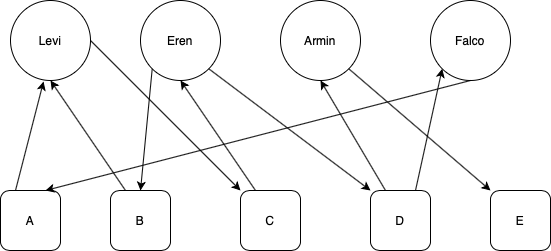

The diagram above was exported from draw.io. Its source (the exported page's mxGraphModel, read from the mxfile embedded in the PNG):
<mxGraphModel dx="861" dy="612" grid="1" gridSize="10" guides="1" tooltips="1" connect="1" arrows="1" fold="1" page="1" pageScale="1" pageWidth="850" pageHeight="1100" math="0" shadow="0">
  <root>
    <mxCell id="0" />
    <mxCell id="1" parent="0" />
    <mxCell id="9eVSUM1rpypYdnvSetWI-2" value="Falco" style="ellipse;whiteSpace=wrap;html=1;aspect=fixed;" vertex="1" parent="1">
      <mxGeometry x="470" y="130" width="80" height="80" as="geometry" />
    </mxCell>
    <mxCell id="9eVSUM1rpypYdnvSetWI-3" value="Armin" style="ellipse;whiteSpace=wrap;html=1;aspect=fixed;" vertex="1" parent="1">
      <mxGeometry x="320" y="130" width="80" height="80" as="geometry" />
    </mxCell>
    <mxCell id="9eVSUM1rpypYdnvSetWI-4" value="Eren" style="ellipse;whiteSpace=wrap;html=1;aspect=fixed;" vertex="1" parent="1">
      <mxGeometry x="180" y="130" width="80" height="80" as="geometry" />
    </mxCell>
    <mxCell id="9eVSUM1rpypYdnvSetWI-5" value="Levi" style="ellipse;whiteSpace=wrap;html=1;aspect=fixed;" vertex="1" parent="1">
      <mxGeometry x="50" y="130" width="80" height="80" as="geometry" />
    </mxCell>
    <mxCell id="9eVSUM1rpypYdnvSetWI-6" value="A" style="rounded=1;whiteSpace=wrap;html=1;" vertex="1" parent="1">
      <mxGeometry x="40" y="320" width="60" height="60" as="geometry" />
    </mxCell>
    <mxCell id="9eVSUM1rpypYdnvSetWI-8" value="B" style="rounded=1;whiteSpace=wrap;html=1;" vertex="1" parent="1">
      <mxGeometry x="150" y="320" width="60" height="60" as="geometry" />
    </mxCell>
    <mxCell id="9eVSUM1rpypYdnvSetWI-9" value="D&lt;span style=&quot;color: rgba(0 , 0 , 0 , 0) ; font-family: monospace ; font-size: 0px&quot;&gt;%3CmxGraphModel%3E%3Croot%3E%3CmxCell%20id%3D%220%22%2F%3E%3CmxCell%20id%3D%221%22%20parent%3D%220%22%2F%3E%3CmxCell%20id%3D%222%22%20value%3D%22A%22%20style%3D%22rounded%3D1%3BwhiteSpace%3Dwrap%3Bhtml%3D1%3B%22%20vertex%3D%221%22%20parent%3D%221%22%3E%3CmxGeometry%20x%3D%2260%22%20y%3D%22300%22%20width%3D%2260%22%20height%3D%2260%22%20as%3D%22geometry%22%2F%3E%3C%2FmxCell%3E%3C%2Froot%3E%3C%2FmxGraphModel%3E&lt;/span&gt;" style="rounded=1;whiteSpace=wrap;html=1;" vertex="1" parent="1">
      <mxGeometry x="410" y="320" width="60" height="60" as="geometry" />
    </mxCell>
    <mxCell id="9eVSUM1rpypYdnvSetWI-10" value="C" style="rounded=1;whiteSpace=wrap;html=1;" vertex="1" parent="1">
      <mxGeometry x="280" y="320" width="60" height="60" as="geometry" />
    </mxCell>
    <mxCell id="9eVSUM1rpypYdnvSetWI-11" value="E" style="rounded=1;whiteSpace=wrap;html=1;" vertex="1" parent="1">
      <mxGeometry x="530" y="320" width="60" height="60" as="geometry" />
    </mxCell>
    <mxCell id="9eVSUM1rpypYdnvSetWI-12" value="" style="endArrow=classic;html=1;exitX=0.25;exitY=0;exitDx=0;exitDy=0;entryX=0.413;entryY=1.013;entryDx=0;entryDy=0;entryPerimeter=0;" edge="1" parent="1" source="9eVSUM1rpypYdnvSetWI-6" target="9eVSUM1rpypYdnvSetWI-5">
      <mxGeometry width="50" height="50" relative="1" as="geometry">
        <mxPoint x="220" y="350" as="sourcePoint" />
        <mxPoint x="270" y="300" as="targetPoint" />
      </mxGeometry>
    </mxCell>
    <mxCell id="9eVSUM1rpypYdnvSetWI-13" value="" style="endArrow=classic;html=1;exitX=0.25;exitY=0;exitDx=0;exitDy=0;entryX=0.5;entryY=1;entryDx=0;entryDy=0;" edge="1" parent="1" source="9eVSUM1rpypYdnvSetWI-8" target="9eVSUM1rpypYdnvSetWI-5">
      <mxGeometry width="50" height="50" relative="1" as="geometry">
        <mxPoint x="220" y="350" as="sourcePoint" />
        <mxPoint x="270" y="300" as="targetPoint" />
      </mxGeometry>
    </mxCell>
    <mxCell id="9eVSUM1rpypYdnvSetWI-14" value="" style="endArrow=classic;html=1;exitX=1;exitY=0.5;exitDx=0;exitDy=0;entryX=0;entryY=0;entryDx=0;entryDy=0;" edge="1" parent="1" source="9eVSUM1rpypYdnvSetWI-5" target="9eVSUM1rpypYdnvSetWI-10">
      <mxGeometry width="50" height="50" relative="1" as="geometry">
        <mxPoint x="175" y="330" as="sourcePoint" />
        <mxPoint x="128.2842712474619" y="208.2842712474619" as="targetPoint" />
      </mxGeometry>
    </mxCell>
    <mxCell id="9eVSUM1rpypYdnvSetWI-16" value="" style="endArrow=classic;html=1;exitX=0;exitY=1;exitDx=0;exitDy=0;entryX=0.5;entryY=0;entryDx=0;entryDy=0;" edge="1" parent="1" source="9eVSUM1rpypYdnvSetWI-4" target="9eVSUM1rpypYdnvSetWI-8">
      <mxGeometry width="50" height="50" relative="1" as="geometry">
        <mxPoint x="220" y="350" as="sourcePoint" />
        <mxPoint x="270" y="300" as="targetPoint" />
      </mxGeometry>
    </mxCell>
    <mxCell id="9eVSUM1rpypYdnvSetWI-17" value="" style="endArrow=classic;html=1;entryX=0.5;entryY=1;entryDx=0;entryDy=0;exitX=0.25;exitY=0;exitDx=0;exitDy=0;" edge="1" parent="1" source="9eVSUM1rpypYdnvSetWI-10" target="9eVSUM1rpypYdnvSetWI-4">
      <mxGeometry width="50" height="50" relative="1" as="geometry">
        <mxPoint x="220" y="350" as="sourcePoint" />
        <mxPoint x="270" y="300" as="targetPoint" />
      </mxGeometry>
    </mxCell>
    <mxCell id="9eVSUM1rpypYdnvSetWI-19" value="" style="endArrow=classic;html=1;exitX=1;exitY=1;exitDx=0;exitDy=0;entryX=0;entryY=0;entryDx=0;entryDy=0;" edge="1" parent="1" source="9eVSUM1rpypYdnvSetWI-4" target="9eVSUM1rpypYdnvSetWI-9">
      <mxGeometry width="50" height="50" relative="1" as="geometry">
        <mxPoint x="230" y="360" as="sourcePoint" />
        <mxPoint x="280" y="310" as="targetPoint" />
      </mxGeometry>
    </mxCell>
    <mxCell id="9eVSUM1rpypYdnvSetWI-20" value="" style="endArrow=classic;html=1;entryX=0;entryY=0;entryDx=0;entryDy=0;exitX=1;exitY=1;exitDx=0;exitDy=0;" edge="1" parent="1" source="9eVSUM1rpypYdnvSetWI-3" target="9eVSUM1rpypYdnvSetWI-11">
      <mxGeometry width="50" height="50" relative="1" as="geometry">
        <mxPoint x="240" y="370" as="sourcePoint" />
        <mxPoint x="290" y="320" as="targetPoint" />
      </mxGeometry>
    </mxCell>
    <mxCell id="9eVSUM1rpypYdnvSetWI-21" value="" style="endArrow=classic;html=1;entryX=0.5;entryY=1;entryDx=0;entryDy=0;exitX=0.25;exitY=0;exitDx=0;exitDy=0;" edge="1" parent="1" source="9eVSUM1rpypYdnvSetWI-9" target="9eVSUM1rpypYdnvSetWI-3">
      <mxGeometry width="50" height="50" relative="1" as="geometry">
        <mxPoint x="250" y="380" as="sourcePoint" />
        <mxPoint x="300" y="330" as="targetPoint" />
      </mxGeometry>
    </mxCell>
    <mxCell id="9eVSUM1rpypYdnvSetWI-22" value="" style="endArrow=classic;html=1;exitX=0.75;exitY=0;exitDx=0;exitDy=0;entryX=0;entryY=1;entryDx=0;entryDy=0;" edge="1" parent="1" source="9eVSUM1rpypYdnvSetWI-9" target="9eVSUM1rpypYdnvSetWI-2">
      <mxGeometry width="50" height="50" relative="1" as="geometry">
        <mxPoint x="260" y="390" as="sourcePoint" />
        <mxPoint x="310" y="340" as="targetPoint" />
      </mxGeometry>
    </mxCell>
    <mxCell id="9eVSUM1rpypYdnvSetWI-23" value="" style="endArrow=classic;html=1;exitX=0.5;exitY=1;exitDx=0;exitDy=0;entryX=0.75;entryY=0;entryDx=0;entryDy=0;" edge="1" parent="1" source="9eVSUM1rpypYdnvSetWI-2" target="9eVSUM1rpypYdnvSetWI-6">
      <mxGeometry width="50" height="50" relative="1" as="geometry">
        <mxPoint x="270" y="400" as="sourcePoint" />
        <mxPoint x="320" y="350" as="targetPoint" />
      </mxGeometry>
    </mxCell>
  </root>
</mxGraphModel>